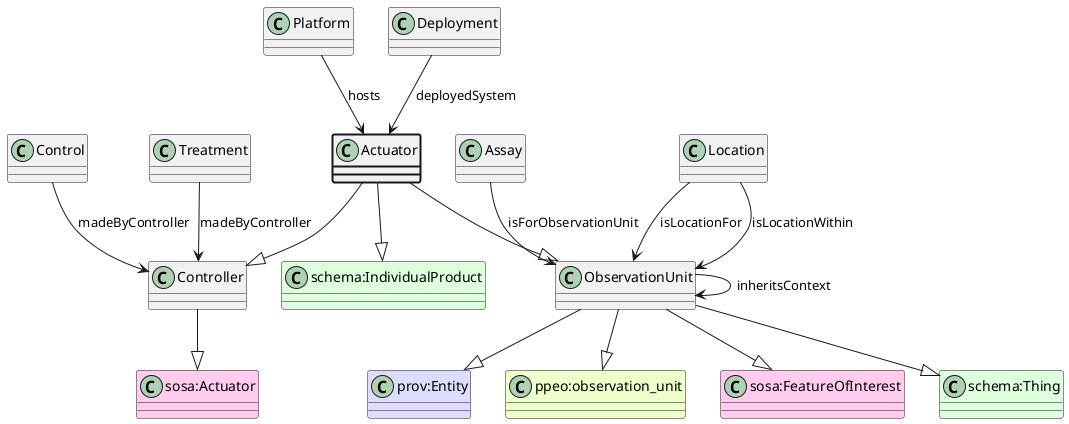

The diagram above was rendered by PlantUML. Its source (embedded in the PNG):
@startuml
class Actuator  #line.bold
class Controller  
class "sosa:Actuator" #FFCCEE 
Controller --|> "sosa:Actuator"
Actuator --|> Controller
class ObservationUnit  
class "schema:Thing" #DDFFDD 
ObservationUnit --|> "schema:Thing"
class "prov:Entity" #DDDDFF 
ObservationUnit --|> "prov:Entity"
class "ppeo:observation_unit" #EEFFCC 
ObservationUnit --|> "ppeo:observation_unit"
class "sosa:FeatureOfInterest" #FFCCEE 
ObservationUnit --|> "sosa:FeatureOfInterest"
Actuator --|> ObservationUnit
class "schema:IndividualProduct" #DDFFDD 
Actuator --|> "schema:IndividualProduct"
class Platform 
Platform --> Actuator : hosts
class Deployment 
Deployment --> Actuator : deployedSystem
class Control 
Control --> Controller : madeByController
class Treatment 
Treatment --> Controller : madeByController
class Assay 
Assay --> ObservationUnit : isForObservationUnit
class ObservationUnit 
ObservationUnit --> ObservationUnit : inheritsContext
class Location 
Location --> ObservationUnit : isLocationFor
class Location 
Location --> ObservationUnit : isLocationWithin
@enduml